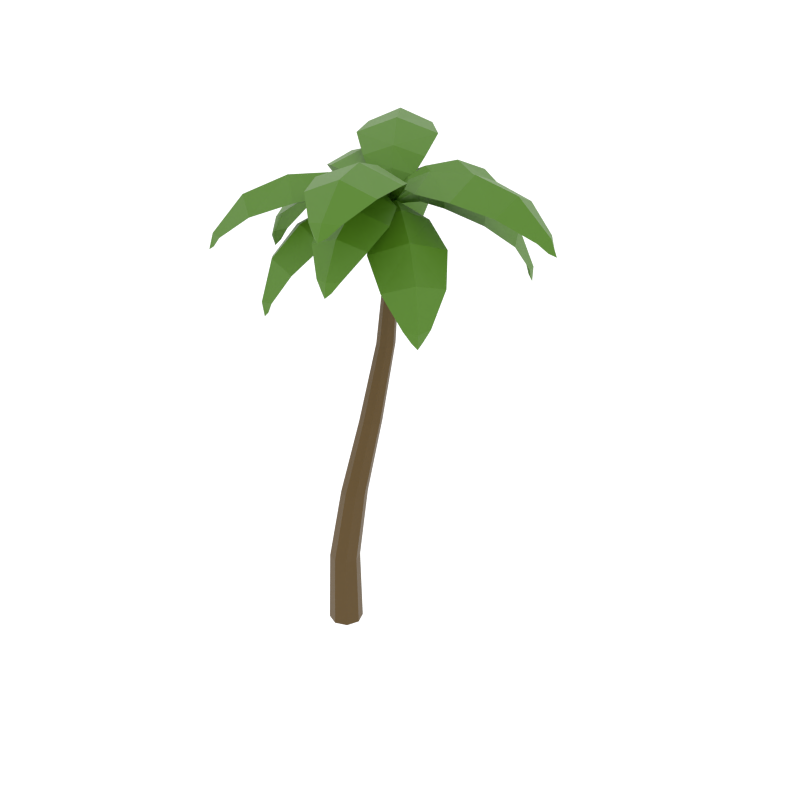 # Source: sub-trop-desert.tall.blend  (saved by Blender 2.82.7; exported with 4.5.12 LTS)
import bpy
from mathutils import Matrix  # noqa: F401  (used for matrix-valued properties, if any)

bpy.ops.wm.read_factory_settings(use_empty=True)
scene = bpy.context.scene
scene.name = 'Scene'

# ---- collections
col_tree = bpy.data.collections.new('tree'); scene.collection.children.link(col_tree)

# ---- materials (node trees are filled in below, after node groups)
mat_canopy = bpy.data.materials.new('canopy')
mat_trunk = bpy.data.materials.new('trunk')

# ---- material node trees
mat_canopy.use_nodes = True; mat_canopy.node_tree.nodes.clear()
_N = mat_canopy.node_tree.nodes; _L = mat_canopy.node_tree.links
n0 = _N.new('ShaderNodeOutputMaterial'); n0.name = 'Material Output'; n0.location = (300, 300)
n1 = _N.new('ShaderNodeBsdfPrincipled'); n1.name = 'Principled BSDF'; n1.location = (10, 300)
n1.distribution = 'GGX'
n1.subsurface_method = 'BURLEY'
n1.inputs[0].default_value = (0.06909, 0.1902, 0.003852, 1.0)
n1.inputs[3].default_value = 1.45
n1.inputs[27].default_value = (0.0, 0.0, 0.0, 1.0)
n1.inputs[28].default_value = 1.0
_L.new(n1.outputs[0], n0.inputs[0])
n0.is_active_output = True
mat_trunk.use_nodes = True; mat_trunk.node_tree.nodes.clear()
_N = mat_trunk.node_tree.nodes; _L = mat_trunk.node_tree.links
n0 = _N.new('ShaderNodeOutputMaterial'); n0.name = 'Material Output'; n0.location = (300, 300)
n1 = _N.new('ShaderNodeBsdfPrincipled'); n1.name = 'Principled BSDF'; n1.location = (10, 300)
n1.distribution = 'GGX'
n1.subsurface_method = 'BURLEY'
n1.inputs[0].default_value = (0.08714, 0.04474, 0.0, 1.0)
n1.inputs[3].default_value = 1.45
n1.inputs[27].default_value = (0.0, 0.0, 0.0, 1.0)
n1.inputs[28].default_value = 1.0
_L.new(n1.outputs[0], n0.inputs[0])
n0.is_active_output = True

# ---- world
world_world = bpy.data.worlds.new('World'); scene.world = world_world
world_world.use_nodes = True; world_world.node_tree.nodes.clear()
_N = world_world.node_tree.nodes; _L = world_world.node_tree.links
n0 = _N.new('ShaderNodeOutputWorld'); n0.name = 'World Output'; n0.location = (300, 300)
n1 = _N.new('ShaderNodeBackground'); n1.name = 'Background'; n1.location = (10, 300)
n1.inputs[0].default_value = (1.0, 1.0, 1.0, 1.0)
n1.inputs[1].default_value = 1.2
_L.new(n1.outputs[0], n0.inputs[0])
n0.is_active_output = True
world_world.color = (0.05088, 0.05088, 0.05088)
world_world.use_sun_shadow = False
world_world.sun_shadow_jitter_overblur = 0.0
world_world.cycles.sampling_method = 'NONE'
world_world.cycles.sample_map_resolution = 256

# ---- meshes
me_cylinder = bpy.data.meshes.new('Cylinder')
me_cylinder.from_pydata([(18.23, 479.1, -51.56), (-51.21, 508.8, -91.36), (-15.08, 505.9, -70.66), (-84.38, 497.3, -110.4), (2.766, 496.7, -60.42), (-109.6, 468.1, -124.8), (18.71, 474.7, -55.45), (-107.5, 458.1, -129.5), (15.11, 474.7, -49.18), (-112.6, 458.1, -120.6), (-32.23, 495.0, -121.2), (-67.37, 495.0, -59.9), (-30.43, 494.3, -49.22), (-4.337, 494.3, -94.73), (-66.78, 485.9, -133.2), (-95.14, 485.9, -83.68), (-9.493, 488.1, -46.95), (8.194, 488.1, -77.81), (17.16, 477.9, -52.17), (-114.2, 454.3, -127.5), (-98.5, 466.9, -132.6), (-110.7, 466.9, -111.3), (18.68, 478.9, -50.5), (41.15, 492.7, 27.74), (30.08, 497.4, -10.79), (50.6, 474.9, 60.67), (36.26, 497.1, 10.72), (24.23, 492.4, -31.18), (56.79, 442.0, 82.21), (17.43, 476.0, -49.34), (51.66, 432.3, 82.3), (20.22, 476.2, -50.13), (61.19, 432.3, 79.56), (7.195, 479.8, 33.29), (72.87, 479.8, 14.43), (54.57, 485.9, -17.43), (5.801, 485.9, -3.425), (22.5, 464.7, 62.71), (75.51, 464.7, 47.48), (31.61, 487.7, -31.97), (16.93, 487.4, -27.69), (18.94, 477.5, -49.6), (57.49, 427.8, 84.64), (43.82, 441.8, 79.97), (66.6, 441.8, 73.43), (16.86, 478.7, -53.44), (-38.0, 464.8, -123.6), (-13.45, 483.6, -92.18), (-56.04, 434.5, -146.6), (1.158, 485.7, -73.5), (-63.3, 392.7, -155.9), (20.41, 473.8, -55.09), (-56.14, 383.1, -155.5), (14.4, 473.8, -50.38), (-64.65, 383.1, -148.9), (-3.317, 452.9, -139.7), (-62.04, 452.9, -93.79), (-33.06, 471.5, -72.31), (10.55, 471.5, -106.4), (-26.47, 426.0, -157.7), (-73.87, 426.0, -120.6), (-13.14, 475.8, -61.32), (16.42, 475.8, -84.45), (16.53, 476.9, -53.86), (-61.9, 377.2, -154.1), (-49.44, 394.5, -159.2), (-69.8, 394.5, -143.2), (17.26, 478.7, -49.26), (-23.79, 465.4, 29.84), (-5.382, 483.9, -5.628), (-37.37, 435.3, 56.01), (5.546, 485.9, -26.69), (-42.92, 393.5, 66.72), (14.27, 473.8, -51.78), (-45.58, 384.0, 60.1), (21.04, 473.8, -48.26), (-35.98, 384.0, 65.08), (-52.94, 453.4, 5.079), (13.24, 453.4, 39.42), (20.79, 471.8, 4.028), (-28.35, 471.8, -21.47), (-59.71, 426.7, 33.75), (-6.3, 426.7, 61.47), (22.53, 475.9, -18.68), (-10.78, 475.9, -35.97), (17.01, 477.0, -48.77), (-41.93, 378.1, 64.79), (-51.64, 395.4, 55.45), (-28.69, 395.4, 67.36), (20.32, 478.7, -49.89), (89.27, 465.4, 6.567), (58.36, 483.9, -18.75), (112.1, 435.3, 25.24), (40.0, 485.9, -33.78), (121.4, 393.5, 32.89), (18.13, 474.6, -48.05), (114.4, 384.0, 34.12), (21.35, 475.3, -51.52), (121.2, 384.0, 25.76), (59.04, 453.4, 30.0), (106.3, 453.4, -27.7), (73.16, 471.8, -42.4), (38.1, 471.8, 0.4466), (85.7, 426.7, 42.53), (123.8, 426.7, -4.033), (46.0, 479.8, -41.64), (30.67, 478.0, -23.2), (20.73, 477.0, -49.55), (119.7, 378.1, 31.51), (108.6, 395.4, 39.09), (125.0, 395.4, 19.09), (16.73, 479.1, -51.27), (-72.73, 482.6, -41.21), (-30.28, 493.4, -45.99), (-107.1, 458.6, -37.35), (-6.764, 490.9, -48.63), (-126.6, 419.8, -35.15), (16.14, 475.5, -53.41), (-124.4, 409.5, -40.84), (16.66, 475.4, -48.95), (-123.2, 409.5, -30.09), (-70.76, 469.3, -78.95), (-62.43, 469.3, -4.854), (-26.0, 480.8, -18.61), (-32.18, 480.8, -73.63), (-102.8, 448.4, -68.11), (-96.07, 448.4, -8.308), (-6.319, 484.0, -36.88), (-8.856, 484.3, -59.63), (15.9, 477.5, -51.18), (-127.3, 404.1, -35.07), (-121.9, 420.4, -48.69), (-119.0, 420.4, -23.0), (19.91, 479.0, -52.9), (85.69, 474.7, -115.8), (55.27, 489.3, -86.7), (109.4, 447.4, -138.4), (37.87, 488.8, -70.07), (121.2, 406.6, -149.7), (21.9, 474.6, -50.56), (122.3, 396.6, -143.2), (17.44, 474.4, -55.14), (114.8, 396.6, -151.1), (106.4, 461.8, -83.43), (54.31, 461.8, -137.9), (34.27, 476.7, -105.4), (72.95, 476.7, -64.88), (124.1, 437.8, -110.4), (82.08, 437.8, -154.4), (26.68, 479.8, -82.2), (48.63, 480.3, -59.22), (20.42, 477.3, -53.39), (120.8, 390.8, -149.3), (125.8, 407.9, -136.0), (107.7, 407.9, -154.9), (18.05, 479.8, -52.39), (47.48, 535.1, 25.32), (30.97, 520.6, -18.27), (63.98, 532.3, 68.89), (23.56, 504.6, -37.84), (78.48, 506.9, 107.2), (15.13, 475.1, -48.15), (74.04, 495.6, 112.4), (23.04, 475.1, -51.15), (85.24, 495.6, 108.1), (9.517, 518.9, 41.7), (86.77, 518.9, 12.44), (61.83, 508.1, -23.38), (4.471, 508.1, -1.66), (32.31, 518.2, 79.38), (94.66, 518.2, 55.77), (45.41, 495.9, -38.86), (6.519, 495.9, -24.13), (18.66, 478.8, -50.78), (81.92, 492.6, 116.3), (62.87, 503.9, 106.4), (89.65, 503.9, 96.25), (17.9, 479.8, -50.94), (-49.47, 505.6, 18.05), (-15.39, 506.8, -16.85), (-79.67, 488.0, 48.99), (2.047, 498.3, -34.71), (-101.1, 450.8, 70.92), (15.73, 476.6, -51.31), (-105.0, 439.1, 66.37), (18.06, 476.9, -49.05), (-96.44, 439.1, 74.73), (-76.64, 489.7, -13.24), (-17.53, 489.7, 44.47), (5.335, 493.0, 5.824), (-38.56, 493.0, -37.02), (-99.44, 475.1, 21.52), (-51.74, 475.1, 68.09), (6.275, 493.3, -27.89), (-6.248, 492.6, -39.81), (17.0, 478.3, -50.02), (-104.3, 434.2, 74.23), (1.361, 496.6, -34.01), (-106.5, 450.1, 55.99), (-86.04, 450.1, 76.0), (19.11, 479.7, -50.47), (-27.72, 538.7, -116.0), (-1.03, 522.1, -78.67), (-54.84, 537.9, -154.0), (10.71, 505.2, -62.23), (-79.26, 514.3, -188.2), (20.73, 475.2, -55.47), (-76.57, 503.2, -194.8), (13.85, 475.2, -50.56), (-86.32, 503.2, -187.8), (4.393, 522.5, -142.2), (-62.83, 522.5, -94.15), (-29.87, 509.9, -66.3), (20.04, 509.9, -101.9), (-27.26, 523.7, -172.8), (-81.51, 523.7, -134.0), (-10.37, 496.8, -55.97), (23.47, 496.8, -80.14), (18.08, 478.8, -51.91), (-85.27, 500.4, -196.6), (-64.04, 511.1, -191.6), (-87.35, 511.1, -174.9), (18.51, 479.3, -52.16), (32.26, 501.5, -138.4), (25.33, 503.2, -94.94), (38.37, 485.1, -176.7), (21.77, 495.8, -72.59), (42.66, 451.3, -203.7), (21.06, 475.7, -52.87), (47.9, 440.6, -202.2), (16.73, 476.0, -53.56), (37.23, 440.6, -203.9), (68.56, 487.1, -129.3), (-5.07, 487.1, -141.1), (-1.782, 490.6, -100.7), (52.9, 490.6, -92.0), (67.23, 473.5, -166.7), (7.803, 473.5, -176.1), (12.03, 489.9, -76.25), (34.14, 489.1, -72.98), (18.7, 477.9, -53.3), (43.29, 436.1, -207.6), (54.45, 450.6, -195.5), (28.92, 450.6, -199.5), (18.49, 479.9, -51.47), (110.7, 517.0, -60.45), (62.36, 512.4, -55.74), (155.5, 504.7, -64.82), (38.7, 501.0, -53.44), (190.2, 471.5, -68.2), (20.38, 476.4, -49.42), (191.7, 459.8, -62.33), (19.95, 476.7, -53.51), (190.6, 459.8, -74.25), (113.2, 500.8, -19.2), (105.2, 500.8, -101.4), (62.77, 498.8, -86.6), (68.72, 498.8, -25.55), (154.5, 491.2, -31.23), (148.1, 491.2, -97.58), (40.63, 495.4, -63.56), (42.98, 494.7, -42.34), (19.95, 478.5, -51.61), (196.8, 455.5, -68.84), (184.9, 469.9, -53.29), (182.2, 469.9, -81.8), (15.77, 477.4, -57.04), (19.97, 473.6, -55.3), (21.71, 477.4, -51.11), (19.97, 473.6, -46.92), (15.77, 477.4, -45.19), (11.58, 473.6, -46.93), (9.838, 477.4, -51.12), (11.58, 473.6, -55.31), (15.77, 481.8, -51.12)], [(26, 24), (23, 26)], [(5, 19, 9, 21), (3, 14, 20, 5), (4, 2, 12, 16), (10, 14, 3, 1), (0, 4, 16, 8), (6, 17, 4, 0), (17, 13, 2, 4), (3, 5, 21, 15), (20, 7, 19, 5), (6, 0, 18), (0, 8, 18), (28, 42, 32, 44), (27, 24, 35, 39), (22, 27, 39, 31), (29, 40, 27, 22), (40, 36, 24, 27), (43, 30, 42, 28), (29, 22, 41), (22, 31, 41), (50, 64, 54, 66), (66, 60, 48, 50), (49, 47, 57, 61), (46, 47, 58, 55), (55, 59, 48, 46), (45, 49, 61, 53), (51, 62, 49, 45), (60, 56, 46, 48), (46, 56, 57, 47), (62, 58, 47, 49), (59, 65, 50, 48), (65, 52, 64, 50), (51, 45, 63), (45, 53, 63), (72, 86, 76, 88), (70, 81, 87, 72), (71, 69, 79, 83), (68, 69, 80, 77), (77, 81, 70, 68), (67, 71, 83, 75), (73, 84, 71, 67), (82, 78, 68, 70), (68, 78, 79, 69), (84, 80, 69, 71), (70, 72, 88, 82), (87, 74, 86, 72), (73, 67, 85), (67, 75, 85), (94, 108, 98, 110), (92, 103, 109, 94), (93, 91, 101, 105), (91, 102, 99, 90), (101, 91, 90, 100), (110, 104, 92, 94), (89, 93, 105, 97), (95, 106, 93, 89), (90, 99, 103, 92), (106, 102, 91, 93), (104, 100, 90, 92), (109, 96, 108, 94), (95, 89, 107), (89, 97, 107), (116, 130, 120, 132), (114, 125, 131, 116), (115, 113, 123, 127), (122, 123, 113, 112), (113, 124, 121, 112), (132, 126, 114, 116), (111, 115, 127, 119), (117, 128, 115, 111), (112, 121, 125, 114), (128, 124, 113, 115), (126, 122, 112, 114), (131, 118, 130, 116), (117, 111, 129), (111, 119, 129), (138, 152, 142, 154), (136, 147, 153, 138), (137, 135, 145, 149), (134, 135, 146, 143), (134, 136, 148, 144), (133, 137, 149, 141), (139, 150, 137, 133), (134, 143, 147, 136), (134, 144, 145, 135), (150, 146, 135, 137), (136, 138, 154, 148), (153, 140, 152, 138), (139, 133, 151), (133, 141, 151), (160, 174, 164, 176), (156, 157, 168, 165), (159, 157, 167, 171), (167, 157, 156, 166), (155, 159, 171, 163), (161, 172, 159, 155), (172, 168, 157, 159), (175, 162, 174, 160), (161, 155, 173), (155, 163, 173), (182, 196, 186, 199), (179, 190, 187, 178), (181, 179, 189, 193), (180, 178, 187, 191), (192, 188, 178, 180), (177, 181, 193, 185), (183, 194, 181, 177), (194, 190, 179, 181), (198, 184, 196, 182), (183, 195, 197, 194), (183, 177, 195), (177, 185, 195), (205, 219, 209, 221), (205, 220, 214, 203), (204, 202, 212, 216), (202, 212, 211, 201), (215, 203, 201, 211), (200, 204, 216, 208), (206, 217, 204, 200), (214, 210, 201, 203), (202, 201, 210, 213), (217, 213, 202, 204), (205, 203, 215, 221), (220, 207, 219, 205), (206, 200, 218), (200, 208, 218), (227, 241, 231, 243), (242, 227, 225, 236), (226, 224, 234, 238), (222, 226, 238, 230), (228, 239, 226, 222), (239, 235, 224, 226), (243, 237, 225, 227), (242, 229, 241, 227), (228, 222, 240), (222, 230, 240), (249, 263, 253, 265), (247, 258, 264, 249), (248, 246, 256, 260), (244, 248, 260, 252), (250, 261, 248, 244), (261, 257, 246, 248), (264, 251, 263, 249), (250, 244, 262), (244, 252, 262), (272, 274, 266, 273), (270, 274, 272, 271), (269, 268, 274, 270), (266, 274, 268, 267), (182, 180, 191, 198), (199, 192, 180, 182), (189, 179, 178, 188), (1, 3, 15, 11), (2, 13, 10, 1), (12, 2, 1, 11), (223, 232, 236, 225), (233, 223, 225, 237), (223, 224, 235, 232), (233, 234, 224, 223), (265, 259, 247, 249), (259, 255, 245, 247), (245, 254, 258, 247), (246, 257, 254, 245), (256, 246, 245, 255), (25, 37, 43, 28), (44, 38, 25, 28), (23, 33, 37, 25), (38, 34, 23, 25), (24, 36, 33, 23), (35, 24, 23, 34), (158, 156, 165, 169), (170, 166, 156, 158), (160, 158, 169, 175), (176, 170, 158, 160)])
_uv = me_cylinder.uv_layers.new(name='UVMap')
_uv.uv.foreach_set('vector', [0.2753, 0.7609, 0.2281, 0.7609, 0.2281, 0.7137, 0.2753, 0.7137, 0.2753, 0.7609, 0.2281, 0.7609, 0.2281, 0.7137, 0.2753, 0.7137, 0.2753, 0.7609, 0.2281, 0.7609, 0.2281, 0.7137, 0.2753, 0.7137, 0.2753, 0.7609, 0.2281, 0.7609, 0.2281, 0.7137, 0.2753, 0.7137, 0.2753, 0.7609, 0.2281, 0.7609, 0.2281, 0.7137, 0.2753, 0.7137, 0.2753, 0.7609, 0.2281, 0.7609, 0.2281, 0.7137, 0.2753, 0.7137, 0.2753, 0.7609, 0.2281, 0.7609, 0.2281, 0.7137, 0.2753, 0.7137, 0.2753, 0.7609, 0.2281, 0.7609, 0.2281, 0.7137, 0.2753, 0.7137, 0.2753, 0.7609, 0.2281, 0.7609, 0.2281, 0.7137, 0.2753, 0.7137, 0.2753, 0.7609, 0.2281, 0.7609, 0.2281, 0.7137, 0.2753, 0.7609, 0.2281, 0.7609, 0.2281, 0.7137, 0.2753, 0.7609, 0.2281, 0.7609, 0.2281, 0.7137, 0.2753, 0.7137, 0.2753, 0.7609, 0.2281, 0.7609, 0.2281, 0.7137, 0.2753, 0.7137, 0.2753, 0.7609, 0.2281, 0.7609, 0.2281, 0.7137, 0.2753, 0.7137, 0.2753, 0.7609, 0.2281, 0.7609, 0.2281, 0.7137, 0.2753, 0.7137, 0.2753, 0.7609, 0.2281, 0.7609, 0.2281, 0.7137, 0.2753, 0.7137, 0.2753, 0.7609, 0.2281, 0.7609, 0.2281, 0.7137, 0.2753, 0.7137, 0.2753, 0.7609, 0.2281, 0.7609, 0.2281, 0.7137, 0.2753, 0.7609, 0.2281, 0.7609, 0.2281, 0.7137, 0.2753, 0.7609, 0.2281, 0.7609, 0.2281, 0.7137, 0.2753, 0.7137, 0.2753, 0.7609, 0.2281, 0.7609, 0.2281, 0.7137, 0.2753, 0.7137, 0.2753, 0.7609, 0.2281, 0.7609, 0.2281, 0.7137, 0.2753, 0.7137, 0.2753, 0.7609, 0.2281, 0.7609, 0.2281, 0.7137, 0.2753, 0.7137, 0.2753, 0.7609, 0.2281, 0.7609, 0.2281, 0.7137, 0.2753, 0.7137, 0.2753, 0.7609, 0.2281, 0.7609, 0.2281, 0.7137, 0.2753, 0.7137, 0.2753, 0.7609, 0.2281, 0.7609, 0.2281, 0.7137, 0.2753, 0.7137, 0.2753, 0.7609, 0.2281, 0.7609, 0.2281, 0.7137, 0.2753, 0.7137, 0.2753, 0.7609, 0.2281, 0.7609, 0.2281, 0.7137, 0.2753, 0.7137, 0.2753, 0.7609, 0.2281, 0.7609, 0.2281, 0.7137, 0.2753, 0.7137, 0.2753, 0.7609, 0.2281, 0.7609, 0.2281, 0.7137, 0.2753, 0.7137, 0.2753, 0.7609, 0.2281, 0.7609, 0.2281, 0.7137, 0.2753, 0.7137, 0.2753, 0.7609, 0.2281, 0.7609, 0.2281, 0.7137, 0.2753, 0.7609, 0.2281, 0.7609, 0.2281, 0.7137, 0.2753, 0.7609, 0.2281, 0.7609, 0.2281, 0.7137, 0.2753, 0.7137, 0.2753, 0.7609, 0.2281, 0.7609, 0.2281, 0.7137, 0.2753, 0.7137, 0.2753, 0.7609, 0.2281, 0.7609, 0.2281, 0.7137, 0.2753, 0.7137, 0.2753, 0.7609, 0.2281, 0.7609, 0.2281, 0.7137, 0.2753, 0.7137, 0.2753, 0.7609, 0.2281, 0.7609, 0.2281, 0.7137, 0.2753, 0.7137, 0.2753, 0.7609, 0.2281, 0.7609, 0.2281, 0.7137, 0.2753, 0.7137, 0.2753, 0.7609, 0.2281, 0.7609, 0.2281, 0.7137, 0.2753, 0.7137, 0.2753, 0.7609, 0.2281, 0.7609, 0.2281, 0.7137, 0.2753, 0.7137, 0.2753, 0.7609, 0.2281, 0.7609, 0.2281, 0.7137, 0.2753, 0.7137, 0.2753, 0.7609, 0.2281, 0.7609, 0.2281, 0.7137, 0.2753, 0.7137, 0.2753, 0.7609, 0.2281, 0.7609, 0.2281, 0.7137, 0.2753, 0.7137, 0.2753, 0.7609, 0.2281, 0.7609, 0.2281, 0.7137, 0.2753, 0.7137, 0.2753, 0.7609, 0.2281, 0.7609, 0.2281, 0.7137, 0.2753, 0.7609, 0.2281, 0.7609, 0.2281, 0.7137, 0.2753, 0.7609, 0.2281, 0.7609, 0.2281, 0.7137, 0.2753, 0.7137, 0.2753, 0.7609, 0.2281, 0.7609, 0.2281, 0.7137, 0.2753, 0.7137, 0.2753, 0.7609, 0.2281, 0.7609, 0.2281, 0.7137, 0.2753, 0.7137, 0.2753, 0.7609, 0.2281, 0.7609, 0.2281, 0.7137, 0.2753, 0.7137, 0.2753, 0.7609, 0.2281, 0.7609, 0.2281, 0.7137, 0.2753, 0.7137, 0.2753, 0.7609, 0.2281, 0.7609, 0.2281, 0.7137, 0.2753, 0.7137, 0.2753, 0.7609, 0.2281, 0.7609, 0.2281, 0.7137, 0.2753, 0.7137, 0.2753, 0.7609, 0.2281, 0.7609, 0.2281, 0.7137, 0.2753, 0.7137, 0.2753, 0.7609, 0.2281, 0.7609, 0.2281, 0.7137, 0.2753, 0.7137, 0.2753, 0.7609, 0.2281, 0.7609, 0.2281, 0.7137, 0.2753, 0.7137, 0.2753, 0.7609, 0.2281, 0.7609, 0.2281, 0.7137, 0.2753, 0.7137, 0.2753, 0.7609, 0.2281, 0.7609, 0.2281, 0.7137, 0.2753, 0.7137, 0.2753, 0.7609, 0.2281, 0.7609, 0.2281, 0.7137, 0.2753, 0.7609, 0.2281, 0.7609, 0.2281, 0.7137, 0.2753, 0.7609, 0.2281, 0.7609, 0.2281, 0.7137, 0.2753, 0.7137, 0.2753, 0.7609, 0.2281, 0.7609, 0.2281, 0.7137, 0.2753, 0.7137, 0.2753, 0.7609, 0.2281, 0.7609, 0.2281, 0.7137, 0.2753, 0.7137, 0.2753, 0.7609, 0.2281, 0.7609, 0.2281, 0.7137, 0.2753, 0.7137, 0.2753, 0.7609, 0.2281, 0.7609, 0.2281, 0.7137, 0.2753, 0.7137, 0.2753, 0.7609, 0.2281, 0.7609, 0.2281, 0.7137, 0.2753, 0.7137, 0.2753, 0.7609, 0.2281, 0.7609, 0.2281, 0.7137, 0.2753, 0.7137, 0.2753, 0.7609, 0.2281, 0.7609, 0.2281, 0.7137, 0.2753, 0.7137, 0.2753, 0.7609, 0.2281, 0.7609, 0.2281, 0.7137, 0.2753, 0.7137, 0.2753, 0.7609, 0.2281, 0.7609, 0.2281, 0.7137, 0.2753, 0.7137, 0.2753, 0.7609, 0.2281, 0.7609, 0.2281, 0.7137, 0.2753, 0.7137, 0.2753, 0.7609, 0.2281, 0.7609, 0.2281, 0.7137, 0.2753, 0.7137, 0.2753, 0.7609, 0.2281, 0.7609, 0.2281, 0.7137, 0.2753, 0.7609, 0.2281, 0.7609, 0.2281, 0.7137, 0.2753, 0.7609, 0.2281, 0.7609, 0.2281, 0.7137, 0.2753, 0.7137, 0.2753, 0.7609, 0.2281, 0.7609, 0.2281, 0.7137, 0.2753, 0.7137, 0.2753, 0.7609, 0.2281, 0.7609, 0.2281, 0.7137, 0.2753, 0.7137, 0.2753, 0.7609, 0.2281, 0.7609, 0.2281, 0.7137, 0.2753, 0.7137, 0.2753, 0.7609, 0.2281, 0.7609, 0.2281, 0.7137, 0.2753, 0.7137, 0.2753, 0.7609, 0.2281, 0.7609, 0.2281, 0.7137, 0.2753, 0.7137, 0.2753, 0.7609, 0.2281, 0.7609, 0.2281, 0.7137, 0.2753, 0.7137, 0.2753, 0.7609, 0.2281, 0.7609, 0.2281, 0.7137, 0.2753, 0.7137, 0.2753, 0.7609, 0.2281, 0.7609, 0.2281, 0.7137, 0.2753, 0.7137, 0.2753, 0.7609, 0.2281, 0.7609, 0.2281, 0.7137, 0.2753, 0.7137, 0.2753, 0.7609, 0.2281, 0.7609, 0.2281, 0.7137, 0.2753, 0.7137, 0.2753, 0.7609, 0.2281, 0.7609, 0.2281, 0.7137, 0.2753, 0.7137, 0.2753, 0.7609, 0.2281, 0.7609, 0.2281, 0.7137, 0.2753, 0.7609, 0.2281, 0.7609, 0.2281, 0.7137, 0.2753, 0.7609, 0.2281, 0.7609, 0.2281, 0.7137, 0.2753, 0.7137, 0.2753, 0.7609, 0.2281, 0.7609, 0.2281, 0.7137, 0.2753, 0.7137, 0.2753, 0.7609, 0.2281, 0.7609, 0.2281, 0.7137, 0.2753, 0.7137, 0.2753, 0.7609, 0.2281, 0.7609, 0.2281, 0.7137, 0.2753, 0.7137, 0.2753, 0.7609, 0.2281, 0.7609, 0.2281, 0.7137, 0.2753, 0.7137, 0.2753, 0.7609, 0.2281, 0.7609, 0.2281, 0.7137, 0.2753, 0.7137, 0.2753, 0.7609, 0.2281, 0.7609, 0.2281, 0.7137, 0.2753, 0.7137, 0.2753, 0.7609, 0.2281, 0.7609, 0.2281, 0.7137, 0.2753, 0.7137, 0.2753, 0.7609, 0.2281, 0.7609, 0.2281, 0.7137, 0.2753, 0.7609, 0.2281, 0.7609, 0.2281, 0.7137, 0.2753, 0.7609, 0.2281, 0.7609, 0.2281, 0.7137, 0.2753, 0.7137, 0.2753, 0.7609, 0.2281, 0.7609, 0.2281, 0.7137, 0.2753, 0.7137, 0.2753, 0.7609, 0.2281, 0.7609, 0.2281, 0.7137, 0.2753, 0.7137, 0.2753, 0.7609, 0.2281, 0.7609, 0.2281, 0.7137, 0.2753, 0.7137, 0.2753, 0.7609, 0.2281, 0.7609, 0.2281, 0.7137, 0.2753, 0.7137, 0.2753, 0.7609, 0.2281, 0.7609, 0.2281, 0.7137, 0.2753, 0.7137, 0.2753, 0.7609, 0.2281, 0.7609, 0.2281, 0.7137, 0.2753, 0.7137, 0.2753, 0.7609, 0.2281, 0.7609, 0.2281, 0.7137, 0.2753, 0.7137, 0.2753, 0.7609, 0.2281, 0.7609, 0.2281, 0.7137, 0.2753, 0.7137, 0.2753, 0.7609, 0.2281, 0.7609, 0.2281, 0.7137, 0.2753, 0.7137, 0.2753, 0.7609, 0.2281, 0.7609, 0.2281, 0.7137, 0.2753, 0.7609, 0.2281, 0.7609, 0.2281, 0.7137, 0.2753, 0.7609, 0.2281, 0.7609, 0.2281, 0.7137, 0.2753, 0.7137, 0.2753, 0.7609, 0.2281, 0.7609, 0.2281, 0.7137, 0.2753, 0.7137, 0.2753, 0.7609, 0.2281, 0.7609, 0.2281, 0.7137, 0.2753, 0.7137, 0.2753, 0.7609, 0.2281, 0.7609, 0.2281, 0.7137, 0.2753, 0.7137, 0.2753, 0.7609, 0.2281, 0.7609, 0.2281, 0.7137, 0.2753, 0.7137, 0.2753, 0.7609, 0.2281, 0.7609, 0.2281, 0.7137, 0.2753, 0.7137, 0.2753, 0.7609, 0.2281, 0.7609, 0.2281, 0.7137, 0.2753, 0.7137, 0.2753, 0.7609, 0.2281, 0.7609, 0.2281, 0.7137, 0.2753, 0.7137, 0.2753, 0.7609, 0.2281, 0.7609, 0.2281, 0.7137, 0.2753, 0.7137, 0.2753, 0.7609, 0.2281, 0.7609, 0.2281, 0.7137, 0.2753, 0.7137, 0.2753, 0.7609, 0.2281, 0.7609, 0.2281, 0.7137, 0.2753, 0.7137, 0.2753, 0.7609, 0.2281, 0.7609, 0.2281, 0.7137, 0.2753, 0.7137, 0.2753, 0.7609, 0.2281, 0.7609, 0.2281, 0.7137, 0.2753, 0.7609, 0.2281, 0.7609, 0.2281, 0.7137, 0.2753, 0.7609, 0.2281, 0.7609, 0.2281, 0.7137, 0.2753, 0.7137, 0.2753, 0.7609, 0.2281, 0.7609, 0.2281, 0.7137, 0.2753, 0.7137, 0.2753, 0.7609, 0.2281, 0.7609, 0.2281, 0.7137, 0.2753, 0.7137, 0.2753, 0.7609, 0.2281, 0.7609, 0.2281, 0.7137, 0.2753, 0.7137, 0.2753, 0.7609, 0.2281, 0.7609, 0.2281, 0.7137, 0.2753, 0.7137, 0.2753, 0.7609, 0.2281, 0.7609, 0.2281, 0.7137, 0.2753, 0.7137, 0.2753, 0.7609, 0.2281, 0.7609, 0.2281, 0.7137, 0.2753, 0.7137, 0.2753, 0.7609, 0.2281, 0.7609, 0.2281, 0.7137, 0.2753, 0.7137, 0.2753, 0.7609, 0.2281, 0.7609, 0.2281, 0.7137, 0.2753, 0.7609, 0.2281, 0.7609, 0.2281, 0.7137, 0.2753, 0.7609, 0.2281, 0.7609, 0.2281, 0.7137, 0.2753, 0.7137, 0.2753, 0.7609, 0.2281, 0.7609, 0.2281, 0.7137, 0.2753, 0.7137, 0.2753, 0.7609, 0.2281, 0.7609, 0.2281, 0.7137, 0.2753, 0.7137, 0.2753, 0.7609, 0.2281, 0.7609, 0.2281, 0.7137, 0.2753, 0.7137, 0.2753, 0.7609, 0.2281, 0.7609, 0.2281, 0.7137, 0.2753, 0.7137, 0.2753, 0.7609, 0.2281, 0.7609, 0.2281, 0.7137, 0.2753, 0.7137, 0.2753, 0.7609, 0.2281, 0.7609, 0.2281, 0.7137, 0.2753, 0.7137, 0.2753, 0.7609, 0.2281, 0.7609, 0.2281, 0.7137, 0.2753, 0.7609, 0.2281, 0.7609, 0.2281, 0.7137, 0.2753, 0.7609, 0.2281, 0.7609, 0.2281, 0.7137, 0.2753, 0.7137, 0.2753, 0.7609, 0.2281, 0.7609, 0.2281, 0.7137, 0.2753, 0.7137, 0.2753, 0.7609, 0.2281, 0.7609, 0.2281, 0.7137, 0.2753, 0.7137, 0.2753, 0.7609, 0.2281, 0.7609, 0.2281, 0.7137, 0.2753, 0.7137, 0.2753, 0.7609, 0.2281, 0.7609, 0.2281, 0.7137, 0.2753, 0.7137, 0.2753, 0.7609, 0.2281, 0.7609, 0.2281, 0.7137, 0.2753, 0.7137, 0.2753, 0.7609, 0.2281, 0.7609, 0.2281, 0.7137, 0.2753, 0.7137, 0.2753, 0.7609, 0.2281, 0.7609, 0.2281, 0.7137, 0.2753, 0.7137, 0.2753, 0.7609, 0.2281, 0.7609, 0.2281, 0.7137, 0.2753, 0.7137, 0.2753, 0.7609, 0.2281, 0.7609, 0.2281, 0.7137, 0.2753, 0.7137, 0.2753, 0.7609, 0.2281, 0.7609, 0.2281, 0.7137, 0.2753, 0.7137, 0.2753, 0.7609, 0.2281, 0.7609, 0.2281, 0.7137, 0.2753, 0.7137, 0.2753, 0.7609, 0.2281, 0.7609, 0.2281, 0.7137, 0.2753, 0.7137, 0.2753, 0.7609, 0.2281, 0.7609, 0.2281, 0.7137, 0.2753, 0.7137, 0.2753, 0.7609, 0.2281, 0.7609, 0.2281, 0.7137, 0.2753, 0.7137, 0.2753, 0.7609, 0.2281, 0.7609, 0.2281, 0.7137, 0.2753, 0.7137, 0.2753, 0.7609, 0.2281, 0.7609, 0.2281, 0.7137, 0.2753, 0.7137, 0.2753, 0.7609, 0.2281, 0.7609, 0.2281, 0.7137, 0.2753, 0.7137, 0.2753, 0.7609, 0.2281, 0.7609, 0.2281, 0.7137, 0.2753, 0.7137, 0.2753, 0.7609, 0.2281, 0.7609, 0.2281, 0.7137, 0.2753, 0.7137, 0.2753, 0.7609, 0.2281, 0.7609, 0.2281, 0.7137, 0.2753, 0.7137, 0.2753, 0.7609, 0.2281, 0.7609, 0.2281, 0.7137, 0.2753, 0.7137, 0.2753, 0.7609, 0.2281, 0.7609, 0.2281, 0.7137, 0.2753, 0.7137, 0.2753, 0.7609, 0.2281, 0.7609, 0.2281, 0.7137, 0.2753, 0.7137, 0.2753, 0.7609, 0.2281, 0.7609, 0.2281, 0.7137, 0.2753, 0.7137, 0.2753, 0.7609, 0.2281, 0.7609, 0.2281, 0.7137, 0.2753, 0.7137, 0.2753, 0.7609, 0.2281, 0.7609, 0.2281, 0.7137, 0.2753, 0.7137, 0.2753, 0.7609, 0.2281, 0.7609, 0.2281, 0.7137, 0.2753, 0.7137, 0.2753, 0.7609, 0.2281, 0.7609, 0.2281, 0.7137, 0.2753, 0.7137])
me_cylinder.materials.append(mat_canopy)
me_cylinder.use_remesh_preserve_volume = False
me_cylinder.use_remesh_preserve_attributes = False
me_cylinder.use_mirror_vertex_groups = False
me_cylinder.update()
me_cylinder_001 = bpy.data.meshes.new('Cylinder.001')
me_cylinder_001.from_pydata([(-5.696, 1.217, -17.93), (15.77, 477.4, -57.04), (7.579, 1.217, -12.44), (19.97, 473.6, -55.3), (13.08, 1.217, 0.8267), (21.71, 477.4, -51.11), (7.579, 1.217, 14.1), (19.97, 473.6, -46.92), (-5.696, 1.217, 19.61), (15.77, 477.4, -45.19), (-18.97, 1.217, 14.12), (11.58, 473.6, -46.93), (-24.47, 1.217, 0.8563), (9.838, 477.4, -51.12), (-18.97, 1.217, -12.42), (11.58, 473.6, -55.31), (-5.641, 84.04, -16.38), (4.314, 166.9, -20.83), (15.06, 249.7, -34.31), (20.48, 332.5, -50.44), (19.97, 415.3, -59.33), (17.52, 456.7, -58.47), (22.12, 456.7, -56.56), (25.36, 415.3, -57.1), (27.43, 332.5, -47.55), (23.59, 249.7, -30.77), (14.43, 166.9, -16.66), (6.054, 84.04, -11.57), (24.03, 456.7, -51.98), (27.6, 415.3, -51.73), (30.31, 332.5, -40.6), (27.13, 249.7, -22.22), (18.62, 166.9, -6.559), (10.9, 84.04, 0.1006), (22.12, 456.7, -47.39), (25.36, 415.3, -46.37), (27.43, 332.5, -33.67), (23.59, 249.7, -13.67), (14.43, 166.9, 3.553), (6.054, 84.04, 11.79), (17.52, 456.7, -45.5), (19.97, 415.3, -44.16), (20.48, 332.5, -30.81), (15.06, 249.7, -10.13), (4.314, 166.9, 7.755), (-5.641, 84.04, 16.65), (12.92, 456.7, -47.4), (14.57, 415.3, -46.39), (13.52, 332.5, -33.7), (6.529, 249.7, -13.67), (-5.799, 166.9, 3.585), (-17.34, 84.04, 11.83), (11.02, 456.7, -51.99), (12.34, 415.3, -51.76), (10.64, 332.5, -40.65), (2.994, 249.7, -22.21), (-9.988, 166.9, -6.513), (-22.18, 84.04, 0.1616), (12.92, 456.7, -56.57), (14.57, 415.3, -57.12), (13.52, 332.5, -47.58), (6.529, 249.7, -30.76), (-5.799, 166.9, -16.62), (-17.34, 84.04, -11.52)], [], [(21, 1, 3, 22), (22, 3, 5, 28), (28, 5, 7, 34), (34, 7, 9, 40), (40, 9, 11, 46), (46, 11, 13, 52), (52, 13, 15, 58), (58, 15, 1, 21), (61, 18, 17, 62), (60, 19, 18, 61), (59, 20, 19, 60), (57, 63, 14, 12), (58, 21, 20, 59), (56, 62, 63, 57), (55, 61, 62, 56), (54, 60, 61, 55), (53, 59, 60, 54), (51, 57, 12, 10), (52, 58, 59, 53), (50, 56, 57, 51), (49, 55, 56, 50), (48, 54, 55, 49), (47, 53, 54, 48), (45, 51, 10, 8), (46, 52, 53, 47), (44, 50, 51, 45), (43, 49, 50, 44), (42, 48, 49, 43), (41, 47, 48, 42), (39, 45, 8, 6), (40, 46, 47, 41), (38, 44, 45, 39), (36, 42, 43, 37), (35, 41, 42, 36), (33, 39, 6, 4), (34, 40, 41, 35), (32, 38, 39, 33), (31, 37, 38, 32), (30, 36, 37, 31), (29, 35, 36, 30), (27, 33, 4, 2), (28, 34, 35, 29), (26, 32, 33, 27), (25, 31, 32, 26), (24, 30, 31, 25), (23, 29, 30, 24), (0, 16, 27, 2), (22, 28, 29, 23), (16, 17, 26, 27), (17, 18, 25, 26), (18, 19, 24, 25), (19, 20, 23, 24), (20, 21, 22, 23), (63, 16, 0, 14), (62, 17, 16, 63), (38, 37, 43, 44)])
_uv = me_cylinder_001.uv_layers.new(name='UVMap')
_uv.uv.foreach_set('vector', [0.7609, 0.7664, 0.7137, 0.7664, 0.7137, 0.7192, 0.7609, 0.7192, 0.7609, 0.7664, 0.7137, 0.7664, 0.7137, 0.7192, 0.7609, 0.7192, 0.7609, 0.7664, 0.7137, 0.7664, 0.7137, 0.7192, 0.7609, 0.7192, 0.7609, 0.7664, 0.7137, 0.7664, 0.7137, 0.7192, 0.7609, 0.7192, 0.7609, 0.7664, 0.7137, 0.7664, 0.7137, 0.7192, 0.7609, 0.7192, 0.7609, 0.7664, 0.7137, 0.7664, 0.7137, 0.7192, 0.7609, 0.7192, 0.7609, 0.7664, 0.7137, 0.7664, 0.7137, 0.7192, 0.7609, 0.7192, 0.7609, 0.7664, 0.7137, 0.7664, 0.7137, 0.7192, 0.7609, 0.7192, 0.7609, 0.7664, 0.7137, 0.7664, 0.7137, 0.7192, 0.7609, 0.7192, 0.7778, 0.2403, 0.7306, 0.2403, 0.7306, 0.1931, 0.7778, 0.1931, 0.7609, 0.7664, 0.7137, 0.7664, 0.7137, 0.7192, 0.7609, 0.7192, 0.7609, 0.7664, 0.7137, 0.7664, 0.7137, 0.7192, 0.7609, 0.7192, 0.7778, 0.2403, 0.7306, 0.2403, 0.7306, 0.1931, 0.7778, 0.1931, 0.7778, 0.2403, 0.7306, 0.2403, 0.7306, 0.1931, 0.7778, 0.1931, 0.7609, 0.7664, 0.7137, 0.7664, 0.7137, 0.7192, 0.7609, 0.7192, 0.7778, 0.2403, 0.7306, 0.2403, 0.7306, 0.1931, 0.7778, 0.1931, 0.7609, 0.7664, 0.7137, 0.7664, 0.7137, 0.7192, 0.7609, 0.7192, 0.7609, 0.7664, 0.7137, 0.7664, 0.7137, 0.7192, 0.7609, 0.7192, 0.7778, 0.2403, 0.7306, 0.2403, 0.7306, 0.1931, 0.7778, 0.1931, 0.7778, 0.2403, 0.7306, 0.2403, 0.7306, 0.1931, 0.7778, 0.1931, 0.7609, 0.7664, 0.7137, 0.7664, 0.7137, 0.7192, 0.7609, 0.7192, 0.7778, 0.2403, 0.7306, 0.2403, 0.7306, 0.1931, 0.7778, 0.1931, 0.7609, 0.7664, 0.7137, 0.7664, 0.7137, 0.7192, 0.7609, 0.7192, 0.7609, 0.7664, 0.7137, 0.7664, 0.7137, 0.7192, 0.7609, 0.7192, 0.7778, 0.2403, 0.7306, 0.2403, 0.7306, 0.1931, 0.7778, 0.1931, 0.7778, 0.2403, 0.7306, 0.2403, 0.7306, 0.1931, 0.7778, 0.1931, 0.7609, 0.7664, 0.7137, 0.7664, 0.7137, 0.7192, 0.7609, 0.7192, 0.7778, 0.2403, 0.7306, 0.2403, 0.7306, 0.1931, 0.7778, 0.1931, 0.7609, 0.7664, 0.7137, 0.7664, 0.7137, 0.7192, 0.7609, 0.7192, 0.7609, 0.7664, 0.7137, 0.7664, 0.7137, 0.7192, 0.7609, 0.7192, 0.7778, 0.2403, 0.7306, 0.2403, 0.7306, 0.1931, 0.7778, 0.1931, 0.7778, 0.2403, 0.7306, 0.2403, 0.7306, 0.1931, 0.7778, 0.1931, 0.7778, 0.2403, 0.7306, 0.2403, 0.7306, 0.1931, 0.7778, 0.1931, 0.7609, 0.7664, 0.7137, 0.7664, 0.7137, 0.7192, 0.7609, 0.7192, 0.7609, 0.7664, 0.7137, 0.7664, 0.7137, 0.7192, 0.7609, 0.7192, 0.7778, 0.2403, 0.7306, 0.2403, 0.7306, 0.1931, 0.7778, 0.1931, 0.7778, 0.2403, 0.7306, 0.2403, 0.7306, 0.1931, 0.7778, 0.1931, 0.7609, 0.7664, 0.7137, 0.7664, 0.7137, 0.7192, 0.7609, 0.7192, 0.7778, 0.2403, 0.7306, 0.2403, 0.7306, 0.1931, 0.7778, 0.1931, 0.7609, 0.7664, 0.7137, 0.7664, 0.7137, 0.7192, 0.7609, 0.7192, 0.7609, 0.7664, 0.7137, 0.7664, 0.7137, 0.7192, 0.7609, 0.7192, 0.7778, 0.2403, 0.7306, 0.2403, 0.7306, 0.1931, 0.7778, 0.1931, 0.7778, 0.2403, 0.7306, 0.2403, 0.7306, 0.1931, 0.7778, 0.1931, 0.7609, 0.7664, 0.7137, 0.7664, 0.7137, 0.7192, 0.7609, 0.7192, 0.7778, 0.2403, 0.7306, 0.2403, 0.7306, 0.1931, 0.7778, 0.1931, 0.7609, 0.7664, 0.7137, 0.7664, 0.7137, 0.7192, 0.7609, 0.7192, 0.7609, 0.7664, 0.7137, 0.7664, 0.7137, 0.7192, 0.7609, 0.7192, 0.7778, 0.2403, 0.7306, 0.2403, 0.7306, 0.1931, 0.7778, 0.1931, 0.7778, 0.2403, 0.7306, 0.2403, 0.7306, 0.1931, 0.7778, 0.1931, 0.7609, 0.7664, 0.7137, 0.7664, 0.7137, 0.7192, 0.7609, 0.7192, 0.7778, 0.2403, 0.7306, 0.2403, 0.7306, 0.1931, 0.7778, 0.1931, 0.7609, 0.7664, 0.7137, 0.7664, 0.7137, 0.7192, 0.7609, 0.7192, 0.7778, 0.2403, 0.7306, 0.2403, 0.7306, 0.1931, 0.7778, 0.1931, 0.7609, 0.7664, 0.7137, 0.7664, 0.7137, 0.7192, 0.7609, 0.7192, 0.7778, 0.2403, 0.7306, 0.2403, 0.7306, 0.1931, 0.7778, 0.1931, 0.7609, 0.7664, 0.7137, 0.7664, 0.7137, 0.7192, 0.7609, 0.7192])
me_cylinder_001.materials.append(mat_trunk)
me_cylinder_001.use_remesh_preserve_volume = False
me_cylinder_001.use_remesh_preserve_attributes = False
me_cylinder_001.use_mirror_vertex_groups = False
me_cylinder_001.update()

# ---- objects
ob_canopy = bpy.data.objects.new('canopy', me_cylinder)
ob_trunk = bpy.data.objects.new('trunk', me_cylinder_001)

# ---- transforms, parenting, visibility, modifiers, constraints
ob_canopy.location = (0.0, 0.0, 0.0)
ob_canopy.rotation_euler = (1.571, -0.0, 0.0)
ob_canopy.scale = (0.002097, 0.002097, 0.002097)
ob_canopy.lineart.crease_threshold = 0.0
_m = ob_canopy.modifiers.new('Decimate', 'DECIMATE')
_m.use_collapse_triangulate = True
ob_trunk.location = (0.0, 0.0, 0.0)
ob_trunk.rotation_euler = (1.571, -0.0, 0.0)
ob_trunk.scale = (0.002097, 0.002097, 0.002097)
ob_trunk.lineart.crease_threshold = 0.0
_m = ob_trunk.modifiers.new('Decimate', 'DECIMATE')
_m.use_collapse_triangulate = True

# ---- collection membership
col_tree.objects.link(ob_canopy)
col_tree.objects.link(ob_trunk)

# ---- scene / render settings (as saved in the file)
scene.frame_start = 1; scene.frame_end = 240; scene.frame_set(1)
scene.render.engine = 'CYCLES'
scene.render.image_settings.file_format = 'JPEG'
scene.render.image_settings.color_mode = 'RGB'
scene.render.image_settings.quality = 100
scene.render.resolution_x = 1200
scene.render.resolution_y = 1200
scene.render.resolution_percentage = 50
scene.render.pixel_aspect_x = 1.1
scene.render.fps = 60
scene.render.dither_intensity = 0.0
scene.render.use_bake_selected_to_active = True
scene.cycles.use_denoising = False
scene.cycles.samples = 81
scene.cycles.sampling_pattern = 'TABULATED_SOBOL'
scene.cycles.light_sampling_threshold = 0.0
scene.cycles.use_adaptive_sampling = False
scene.cycles.use_light_tree = False
scene.cycles.blur_glossy = 0.0
scene.cycles.max_bounces = 6
scene.cycles.diffuse_bounces = 128
scene.cycles.glossy_bounces = 128
scene.cycles.transmission_bounces = 128
scene.cycles.volume_bounces = 1
scene.cycles.transparent_max_bounces = 128
scene.cycles.pixel_filter_type = 'GAUSSIAN'
scene.cycles.sample_clamp_indirect = 0.0
scene.cycles.bake_type = 'NORMAL'
scene.view_settings.view_transform = 'Standard'
bpy.context.view_layer.update()

# ---- added for rendering (the .blend has no active camera): camera
cam_auto = bpy.data.cameras.new('AutoCamera')
cam_auto.lens = 50.0
cam_auto.sensor_width = 36.0
cam_auto.clip_end = 1000.0
ob_auto_camera = bpy.data.objects.new('AutoCamera', cam_auto)
scene.collection.objects.link(ob_auto_camera)
ob_auto_camera.location = (1.44281, -1.54827, 1.66193)
ob_auto_camera.rotation_euler = (1.09748, -7.21219e-08, 0.694738)
scene.camera = ob_auto_camera
bpy.context.view_layer.update()
